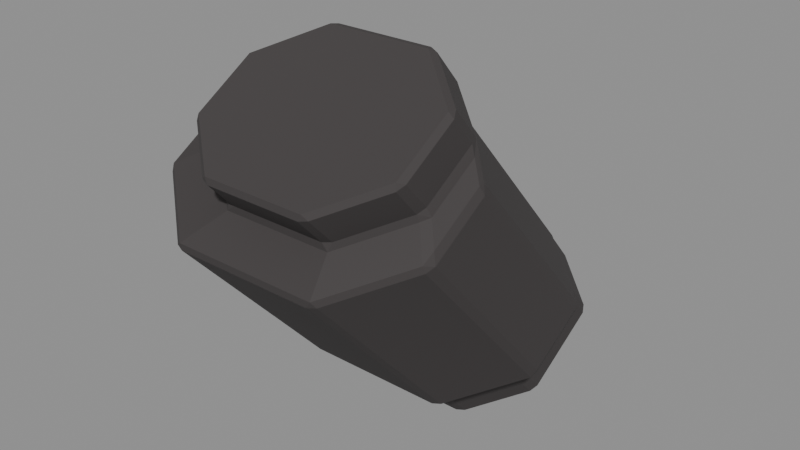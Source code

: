 # Source: Gripping-paw-L.blend  (saved by Blender 4.3.34; exported with 4.5.12 LTS)
import bpy
from mathutils import Matrix  # noqa: F401  (used for matrix-valued properties, if any)

bpy.ops.wm.read_factory_settings(use_empty=True)
scene = bpy.context.scene
scene.name = 'Isolated part'

# ---- collections
col_part_gripping_paw_l = bpy.data.collections.new('Part.Gripping-paw-L'); scene.collection.children.link(col_part_gripping_paw_l)

# ---- materials (node trees are filled in below, after node groups)
mat_raccoon___paw_shade_002 = bpy.data.materials.new('Raccoon / Paw shade.002')
mat_raccoon___paw_shade_002.diffuse_color = (0.04667, 0.04092, 0.04092, 1.0)
mat_raccoon___paw_002 = bpy.data.materials.new('Raccoon / Paw.002')
mat_raccoon___paw_002.diffuse_color = (0.05127, 0.04519, 0.04519, 1.0)
mat_raccoon___paw_light_002 = bpy.data.materials.new('Raccoon / Paw light.002')
mat_raccoon___paw_light_002.diffuse_color = (0.05448, 0.04817, 0.04817, 1.0)

# ---- material node trees
mat_raccoon___paw_shade_002.use_nodes = True; mat_raccoon___paw_shade_002.node_tree.nodes.clear()
_N = mat_raccoon___paw_shade_002.node_tree.nodes; _L = mat_raccoon___paw_shade_002.node_tree.links
n0 = _N.new('ShaderNodeBsdfPrincipled'); n0.name = 'Principled BSDF'; n0.location = (10, 300)
n0.inputs[0].default_value = (0.04667, 0.04092, 0.04092, 1.0)
n0.inputs[2].default_value = 0.86
n1 = _N.new('ShaderNodeOutputMaterial'); n1.name = 'Material Output'; n1.location = (300, 300)
_L.new(n0.outputs[0], n1.inputs[0])
n1.is_active_output = True
mat_raccoon___paw_002.use_nodes = True; mat_raccoon___paw_002.node_tree.nodes.clear()
_N = mat_raccoon___paw_002.node_tree.nodes; _L = mat_raccoon___paw_002.node_tree.links
n0 = _N.new('ShaderNodeBsdfPrincipled'); n0.name = 'Principled BSDF'; n0.location = (10, 300)
n0.inputs[0].default_value = (0.05127, 0.04519, 0.04519, 1.0)
n0.inputs[2].default_value = 0.86
n1 = _N.new('ShaderNodeOutputMaterial'); n1.name = 'Material Output'; n1.location = (300, 300)
_L.new(n0.outputs[0], n1.inputs[0])
n1.is_active_output = True
mat_raccoon___paw_light_002.use_nodes = True; mat_raccoon___paw_light_002.node_tree.nodes.clear()
_N = mat_raccoon___paw_light_002.node_tree.nodes; _L = mat_raccoon___paw_light_002.node_tree.links
n0 = _N.new('ShaderNodeBsdfPrincipled'); n0.name = 'Principled BSDF'; n0.location = (10, 300)
n0.inputs[0].default_value = (0.05448, 0.04817, 0.04817, 1.0)
n0.inputs[2].default_value = 0.86
n1 = _N.new('ShaderNodeOutputMaterial'); n1.name = 'Material Output'; n1.location = (300, 300)
_L.new(n0.outputs[0], n1.inputs[0])
n1.is_active_output = True

# ---- meshes
me_gripping_paw_l_002 = bpy.data.meshes.new('Gripping paw.L.002')
me_gripping_paw_l_002.from_pydata([(-0.02392, 0.008836, 0.0009961), (-0.02198, 0.01044, 0.0), (-0.02095, 0.00784, 0.0003815), (0.02, 0.01044, 0.0), (0.02193, 0.008833, 0.0009946), (0.01894, 0.00784, 0.0003815), (0.03866, 0.02546, 0.009026), (0.04039, 0.02516, 0.01083), (0.03912, 0.02266, 0.009303), (0.03866, 0.05431, 0.02636), (0.03899, 0.05494, 0.02871), (0.04039, 0.05233, 0.02715), (0.02, 0.06933, 0.03539), (0.01894, 0.06968, 0.03755), (0.022, 0.06862, 0.03692), (-0.02198, 0.06933, 0.03539), (-0.02396, 0.06863, 0.03693), (-0.02095, 0.06968, 0.03755), (-0.04065, 0.05431, 0.02636), (-0.04237, 0.05233, 0.02715), (-0.04102, 0.0549, 0.02869), (-0.04065, 0.02546, 0.009026), (-0.04111, 0.02267, 0.009308), (-0.04237, 0.02516, 0.01083), (-0.02106, -0.00172, 0.01088), (-0.02403, -0.0007144, 0.01149), (0.02205, -0.000717, 0.01149), (0.01906, -0.00172, 0.01088), (0.04059, 0.01686, 0.02007), (0.04173, 0.01484, 0.02233), (0.03934, 0.0132, 0.01984), (0.03921, 0.04565, 0.03934), (0.04173, 0.04127, 0.0382), (0.04059, 0.04417, 0.03647), (0.01906, 0.06046, 0.04824), (0.02212, 0.0594, 0.04761), (-0.02408, 0.05942, 0.04762), (-0.02106, 0.06046, 0.04824), (-0.04257, 0.04417, 0.03647), (-0.04358, 0.0411, 0.03823), (-0.04124, 0.04561, 0.03932), (-0.04133, 0.0132, 0.01985), (-0.04358, 0.01477, 0.02241), (-0.04257, 0.01686, 0.02007), (-0.02487, -0.01369, 0.01783), (-0.02784, -0.01269, 0.01844), (0.02783, -0.01269, 0.01844), (0.02484, -0.01369, 0.01783), (0.05008, 0.008442, 0.02964), (0.05121, 0.006449, 0.03192), (0.04992, 0.005087, 0.02912), (0.04979, 0.03103, 0.04471), (0.05121, 0.02726, 0.04443), (0.05008, 0.02973, 0.04243), (0.02484, 0.0497, 0.05592), (0.0279, 0.04864, 0.05529), (-0.02788, 0.04866, 0.0553), (-0.02486, 0.0497, 0.05592), (-0.05022, 0.02981, 0.04236), (-0.05121, 0.02726, 0.04443), (-0.04984, 0.03098, 0.04468), (-0.04993, 0.005095, 0.02912), (-0.05121, 0.006449, 0.03192), (-0.05022, 0.008515, 0.02956), (-0.02799, -0.06783, 0.08035), (-0.02502, -0.06885, 0.07976), (-0.02543, -0.06909, 0.08223), (0.02799, -0.06784, 0.08035), (0.02665, -0.06907, 0.08226), (0.025, -0.06885, 0.07976), (0.0515, -0.04742, 0.0926), (0.05034, -0.04661, 0.09651), (0.04968, -0.05052, 0.09342), (0.05023, -0.04994, 0.0911), (0.05009, -0.02499, 0.1081), (0.05034, -0.02738, 0.1081), (0.0515, -0.02647, 0.1052), (0.025, -0.005081, 0.1181), (0.02479, -0.006156, 0.121), (0.02806, -0.007262, 0.1187), (-0.02803, -0.006111, 0.1174), (-0.02628, -0.007897, 0.1197), (-0.01975, -0.006156, 0.121), (-0.02502, -0.005081, 0.1181), (-0.0515, -0.02647, 0.1052), (-0.04977, -0.02734, 0.1073), (-0.04508, -0.02303, 0.1106), (-0.05015, -0.02391, 0.1067), (-0.05024, -0.04993, 0.09111), (-0.04976, -0.04952, 0.09398), (-0.0515, -0.04742, 0.0926), (-0.01009, -0.061, 0.09597), (-0.01304, -0.06001, 0.09658), (-0.01309, -0.06075, 0.0935), (0.02395, -0.061, 0.09597), (0.02574, -0.06077, 0.09347), (0.0269, -0.06001, 0.09658), (0.04651, -0.04286, 0.1035), (0.04536, -0.04368, 0.1064), (0.04411, -0.04616, 0.1049), (0.04463, -0.04559, 0.1026), (0.04393, -0.02069, 0.1182), (0.04536, -0.02445, 0.118), (0.04651, -0.0247, 0.1144), (0.02417, -0.006029, 0.1254), (0.02395, -0.007092, 0.1284), (0.02695, -0.007034, 0.1264), (-0.01655, -0.00775, 0.1247), (-0.01303, -0.008105, 0.1278), (-0.01009, -0.007092, 0.1284), (-0.01136, -0.006029, 0.1254), (-0.03321, -0.02378, 0.1157), (-0.03149, -0.02445, 0.118), (-0.03024, -0.02195, 0.1195), (-0.03205, -0.02023, 0.1172), (-0.03149, -0.04368, 0.1064), (-0.03321, -0.04454, 0.1033), (-0.03024, -0.04616, 0.1049), (-0.01312, -0.06866, 0.1061), (-0.01018, -0.06968, 0.1055), (-0.01121, -0.06936, 0.1077), (0.02699, -0.06866, 0.1061), (0.02508, -0.06936, 0.1077), (0.02404, -0.06968, 0.1055), (0.04554, -0.05224, 0.116), (0.04387, -0.05425, 0.1168), (0.0443, -0.05474, 0.1145), (0.04414, -0.0303, 0.1292), (0.04387, -0.03319, 0.1294), (0.04554, -0.0329, 0.1276), (0.02404, -0.0155, 0.1381), (0.02508, -0.01807, 0.1385), (0.02705, -0.01655, 0.1374), (-0.01312, -0.0165, 0.1375), (-0.01121, -0.01807, 0.1385), (-0.01018, -0.0155, 0.1381), (-0.03167, -0.0329, 0.1276), (-0.03, -0.03319, 0.1294), (-0.03042, -0.03042, 0.1291), (-0.03043, -0.05474, 0.1145), (-0.03, -0.05425, 0.1168), (-0.03167, -0.05224, 0.116)], [], [(21, 18, 15, 12, 9, 6, 3, 1), (7, 11, 33, 28), (10, 14, 35, 31), (13, 17, 37, 34), (16, 20, 40, 36), (19, 23, 43, 38), (24, 27, 47, 44), (2, 5, 27, 24), (41, 25, 45, 61), (29, 32, 53, 48), (31, 35, 55, 51), (34, 37, 57, 54), (36, 40, 60, 56), (39, 42, 63, 58), (44, 47, 69, 65), (26, 30, 50, 46), (61, 45, 64, 88), (49, 52, 76, 70), (51, 55, 79, 74), (54, 57, 83, 77), (56, 60, 87, 80), (59, 62, 90, 84), (66, 68, 95, 93), (46, 50, 73, 67), (89, 66, 93, 116), (71, 75, 103, 97), (74, 79, 106, 101), (78, 82, 110, 104), (81, 86, 114, 107), (85, 89, 116, 111), (91, 94, 123, 119), (68, 72, 100, 95), (117, 92, 118, 139), (98, 102, 129, 124), (101, 106, 132, 127), (105, 109, 135, 130), (108, 113, 138, 133), (112, 115, 141, 136), (120, 122, 125, 128, 131, 134, 137, 140), (96, 99, 126, 121), (4, 8, 30, 26), (0, 1, 2), (3, 4, 5), (6, 7, 8), (9, 10, 11), (12, 13, 14), (15, 16, 17), (18, 19, 20), (21, 22, 23), (28, 29, 30), (31, 32, 33), (38, 39, 40), (41, 42, 43), (48, 49, 50), (51, 52, 53), (58, 59, 60), (61, 62, 63), (64, 65, 66), (67, 68, 69), (70, 71, 72, 73), (74, 75, 76), (77, 78, 79), (80, 81, 82, 83), (84, 85, 86, 87), (88, 89, 90), (91, 92, 93), (94, 95, 96), (97, 98, 99, 100), (101, 102, 103), (104, 105, 106), (107, 108, 109, 110), (111, 112, 113, 114), (115, 116, 117), (118, 119, 120), (121, 122, 123), (124, 125, 126), (127, 128, 129), (130, 131, 132), (133, 134, 135), (136, 137, 138), (139, 140, 141), (2, 24, 25, 0), (1, 3, 5, 2), (4, 26, 27, 5), (3, 6, 8, 4), (7, 28, 30, 8), (6, 9, 11, 7), (10, 31, 33, 11), (28, 33, 32, 29), (9, 12, 14, 10), (13, 34, 35, 14), (12, 15, 17, 13), (16, 36, 37, 17), (15, 18, 20, 16), (19, 38, 40, 20), (18, 21, 23, 19), (22, 41, 43, 23), (38, 43, 42, 39), (0, 22, 21, 1), (24, 44, 45, 25), (26, 46, 47, 27), (29, 48, 50, 30), (31, 51, 53, 32), (48, 53, 52, 49), (34, 54, 55, 35), (36, 56, 57, 37), (39, 58, 60, 40), (41, 61, 63, 42), (58, 63, 62, 59), (44, 65, 64, 45), (46, 67, 69, 47), (65, 69, 68, 66), (49, 70, 73, 50), (67, 73, 72, 68), (51, 74, 76, 52), (70, 76, 75, 71), (54, 77, 79, 55), (56, 80, 83, 57), (77, 83, 82, 78), (59, 84, 87, 60), (80, 87, 86, 81), (61, 88, 90, 62), (84, 90, 89, 85), (66, 89, 88, 64), (93, 95, 94, 91), (71, 97, 100, 72), (95, 100, 99, 96), (74, 101, 103, 75), (97, 103, 102, 98), (78, 104, 106, 79), (81, 107, 110, 82), (104, 110, 109, 105), (85, 111, 114, 86), (107, 114, 113, 108), (111, 116, 115, 112), (92, 117, 116, 93), (91, 119, 118, 92), (96, 121, 123, 94), (119, 123, 122, 120), (98, 124, 126, 99), (121, 126, 125, 122), (101, 127, 129, 102), (124, 129, 128, 125), (105, 130, 132, 106), (127, 132, 131, 128), (108, 133, 135, 109), (130, 135, 134, 131), (112, 136, 138, 113), (133, 138, 137, 134), (117, 139, 141, 115), (136, 141, 140, 137), (120, 140, 139, 118), (22, 0, 25, 41)])
me_gripping_paw_l_002.polygons.foreach_set('material_index', [1, 1, 1, 1, 1, 1, 1, 1, 1, 0, 1, 1, 1, 1, 1, 1, 1, 1, 1, 1, 0, 1, 1, 1, 1, 1, 1, 1, 1, 1, 1, 1, 1, 1, 1, 1, 1, 1, 1, 1, 1, 1, 1, 1, 1, 1, 1, 1, 1, 0, 1, 1, 1, 0, 1, 1, 1, 1, 1, 1, 1, 1, 0, 1, 1, 1, 1, 1, 1, 1, 1, 1, 1, 1, 1, 1, 1, 1, 1, 1, 1, 1, 1, 1, 1, 1, 1, 1, 0, 1, 1, 1, 1, 1, 1, 1, 1, 1, 1, 1, 1, 0, 1, 0, 1, 1, 1, 1, 1, 1, 1, 1, 1, 1, 1, 1, 1, 0, 1, 0, 0, 1, 1, 1, 1, 1, 1, 1, 1, 1, 1, 1, 1, 1, 1, 1, 1, 1, 1, 1, 1, 1, 1, 1, 1, 1, 1, 1, 1, 1, 1, 1, 1])
_uv = me_gripping_paw_l_002.uv_layers.new(name='UV0.Paint')
_uv.uv.foreach_set('vector', [0.05582, 0.6151, 0.05582, 0.6257, 0.04992, 0.6312, 0.03666, 0.6312, 0.03077, 0.6257, 0.03077, 0.6151, 0.03666, 0.6095, 0.04992, 0.6095, 0.1317, 0.8362, 0.1403, 0.8414, 0.1377, 0.8443, 0.1291, 0.8392, 0.596, 0.8632, 0.6027, 0.8662, 0.6005, 0.87, 0.5937, 0.8671, 0.6653, 0.9012, 0.6779, 0.9012, 0.6779, 0.9057, 0.6653, 0.9057, 0.293, 0.5269, 0.296, 0.5337, 0.2922, 0.536, 0.2892, 0.5292, 0.9723, 0.831, 0.9809, 0.8258, 0.9835, 0.8287, 0.9749, 0.8339, 0.8422, 0.9012, 0.8549, 0.9012, 0.8567, 0.9056, 0.841, 0.9056, 0.602, 0.9012, 0.6146, 0.9012, 0.6147, 0.9057, 0.602, 0.9057, 0.1886, 0.83, 0.1948, 0.8258, 0.1978, 0.8293, 0.1898, 0.8345, 0.5489, 0.8362, 0.5565, 0.8423, 0.5521, 0.8439, 0.5459, 0.839, 0.6476, 0.8875, 0.6544, 0.8903, 0.6507, 0.8929, 0.6419, 0.8893, 0.5266, 0.9075, 0.5392, 0.9075, 0.5404, 0.9117, 0.5247, 0.9117, 0.2892, 0.5292, 0.2922, 0.536, 0.2903, 0.5413, 0.2865, 0.5326, 0.6184, 0.8516, 0.6263, 0.8458, 0.6288, 0.8484, 0.6225, 0.8531, 0.6657, 0.6914, 0.6657, 0.7071, 0.6395, 0.7072, 0.6395, 0.6914, 0.1235, 0.8288, 0.119, 0.8348, 0.114, 0.8335, 0.1197, 0.8258, 0.8586, 0.5851, 0.8624, 0.5938, 0.84, 0.6073, 0.8361, 0.5985, 0.1544, 0.5851, 0.1609, 0.589, 0.144, 0.6082, 0.1374, 0.6042, 0.8068, 0.5988, 0.8029, 0.6075, 0.78, 0.5938, 0.7839, 0.5851, 0.7207, 0.6914, 0.7207, 0.7071, 0.6945, 0.7072, 0.6945, 0.6914, 0.2865, 0.5326, 0.2903, 0.5413, 0.2679, 0.5548, 0.264, 0.546, 0.1872, 0.589, 0.1937, 0.5851, 0.2107, 0.6042, 0.2041, 0.6082, 0.7135, 0.9012, 0.7299, 0.9012, 0.7296, 0.9056, 0.7174, 0.9057, 0.9454, 0.5986, 0.9415, 0.6073, 0.9191, 0.5939, 0.9229, 0.5851, 0.2855, 0.8202, 0.2946, 0.8149, 0.2976, 0.82, 0.2901, 0.8244, 0.1974, 0.8875, 0.1928, 0.893, 0.1904, 0.8932, 0.1946, 0.888, 0.9868, 0.8796, 0.9958, 0.883, 0.9961, 0.8855, 0.9892, 0.8829, 0.6652, 0.934, 0.6793, 0.934, 0.6766, 0.9354, 0.6654, 0.9354, 0.4617, 0.8878, 0.4679, 0.893, 0.4634, 0.8918, 0.4582, 0.8875, 0.5545, 0.8458, 0.5618, 0.8496, 0.5568, 0.8532, 0.55, 0.8497, 0.7385, 0.9075, 0.7493, 0.9075, 0.7493, 0.9116, 0.7385, 0.9116, 0.2412, 0.8362, 0.2502, 0.8406, 0.2493, 0.8441, 0.242, 0.8406, 0.1202, 0.8827, 0.1271, 0.8796, 0.1292, 0.8831, 0.1223, 0.8862, 0.6711, 0.8632, 0.6772, 0.8669, 0.6745, 0.8699, 0.6684, 0.8663, 0.4727, 0.8632, 0.4795, 0.8662, 0.4771, 0.8701, 0.4703, 0.8672, 0.7628, 0.9075, 0.7735, 0.9075, 0.7736, 0.9116, 0.7628, 0.9116, 0.1305, 0.8826, 0.1373, 0.8796, 0.1394, 0.8831, 0.1326, 0.8861, 0.6886, 0.8669, 0.6947, 0.8632, 0.6974, 0.8663, 0.6913, 0.8699, 0.612, 0.6327, 0.6235, 0.6327, 0.6294, 0.6382, 0.6294, 0.646, 0.6235, 0.6516, 0.612, 0.6516, 0.6061, 0.646, 0.6061, 0.6382, 0.09162, 0.8796, 0.09843, 0.8827, 0.09635, 0.8862, 0.0895, 0.8831, 0.5501, 0.8632, 0.5569, 0.8663, 0.5546, 0.8701, 0.5478, 0.8671, 0.7531, 0.9538, 0.7525, 0.9543, 0.7522, 0.9534, 0.746, 0.9543, 0.7454, 0.9538, 0.7463, 0.9534, 0.3034, 0.9578, 0.3033, 0.9586, 0.3025, 0.9579, 0.8464, 0.9578, 0.8465, 0.9586, 0.8456, 0.9581, 0.6592, 0.9662, 0.6596, 0.9669, 0.6586, 0.9667, 0.6636, 0.9662, 0.6643, 0.9667, 0.6633, 0.9669, 0.996, 0.9578, 0.9968, 0.9581, 0.9959, 0.9586, 0.3047, 0.9578, 0.3056, 0.9579, 0.3049, 0.9586, 0.9965, 0.9467, 0.996, 0.9476, 0.9953, 0.9466, 0.1528, 0.9521, 0.1512, 0.9518, 0.1521, 0.9512, 0.2666, 0.9512, 0.2676, 0.9518, 0.266, 0.9521, 0.1204, 0.9489, 0.1197, 0.9499, 0.1191, 0.949, 0.9022, 0.9468, 0.9016, 0.9476, 0.9012, 0.9466, 0.2532, 0.9669, 0.2519, 0.9668, 0.2528, 0.9662, 0.01195, 0.9662, 0.01282, 0.9668, 0.01156, 0.9669, 0.2153, 0.9489, 0.2148, 0.9499, 0.2142, 0.9491, 0.2876, 0.958, 0.2886, 0.9578, 0.2885, 0.9586, 0.9884, 0.9536, 0.9878, 0.9543, 0.9874, 0.9534, 0.06841, 0.9381, 0.06711, 0.9381, 0.06815, 0.9369, 0.06887, 0.9372, 0.6876, 0.9628, 0.6876, 0.962, 0.6886, 0.9623, 0.2562, 0.9466, 0.2561, 0.9476, 0.2551, 0.9468, 0.5618, 0.9308, 0.5616, 0.9318, 0.5596, 0.9325, 0.5608, 0.931, 0.3918, 0.9353, 0.391, 0.9355, 0.3893, 0.934, 0.3912, 0.9344, 0.0809, 0.9543, 0.07998, 0.9543, 0.08042, 0.9534, 0.831, 0.9476, 0.8308, 0.9466, 0.8318, 0.9466, 0.8164, 0.9466, 0.8172, 0.9471, 0.8162, 0.9476, 0.05525, 0.9372, 0.05483, 0.9382, 0.05396, 0.9377, 0.05421, 0.9369, 0.2817, 0.9169, 0.2817, 0.9157, 0.2829, 0.9155, 0.9879, 0.9498, 0.9869, 0.9498, 0.9875, 0.9489, 0.7874, 0.934, 0.7864, 0.9351, 0.7854, 0.9353, 0.7856, 0.9343, 0.7335, 0.9352, 0.7326, 0.9354, 0.732, 0.9346, 0.7329, 0.934, 0.965, 0.9397, 0.9661, 0.9395, 0.9655, 0.9405, 0.8172, 0.9664, 0.8182, 0.9662, 0.8178, 0.9669, 0.8251, 0.9664, 0.8244, 0.9669, 0.8241, 0.9662, 0.9653, 0.9646, 0.9645, 0.9649, 0.9644, 0.9641, 0.4247, 0.9585, 0.4238, 0.9586, 0.4239, 0.9578, 0.7591, 0.9543, 0.7594, 0.9534, 0.7601, 0.9539, 0.7659, 0.954, 0.7666, 0.9534, 0.7669, 0.9543, 0.4913, 0.9578, 0.4915, 0.9586, 0.4906, 0.9585, 0.9631, 0.9641, 0.9631, 0.9649, 0.9622, 0.9646, 0.5079, 0.9241, 0.5037, 0.9255, 0.5034, 0.9245, 0.5077, 0.9232, 0.04217, 0.9565, 0.02891, 0.9565, 0.02924, 0.9557, 0.04184, 0.9557, 0.5252, 0.9255, 0.5209, 0.9242, 0.5212, 0.9232, 0.5255, 0.9245, 0.5933, 0.888, 0.587, 0.8929, 0.5868, 0.8921, 0.5926, 0.8875, 0.7695, 0.9136, 0.767, 0.9167, 0.7658, 0.9166, 0.7686, 0.9131, 0.9681, 0.8458, 0.9762, 0.8527, 0.9754, 0.8531, 0.9678, 0.8466, 0.3036, 0.9217, 0.3001, 0.919, 0.3011, 0.9184, 0.3041, 0.9208, 0.7749, 0.8796, 0.7834, 0.8851, 0.7824, 0.8856, 0.7742, 0.8804, 0.8812, 0.9131, 0.8887, 0.9161, 0.8881, 0.9166, 0.8812, 0.9139, 0.7334, 0.7568, 0.7292, 0.7554, 0.7295, 0.7544, 0.7337, 0.7558, 0.5142, 0.9662, 0.5275, 0.9662, 0.5272, 0.9669, 0.5146, 0.9669, 0.4638, 0.9242, 0.4595, 0.9255, 0.4593, 0.9246, 0.4635, 0.9232, 0.8547, 0.9161, 0.8622, 0.9131, 0.8622, 0.9139, 0.8553, 0.9166, 0.3147, 0.9193, 0.3117, 0.9217, 0.3107, 0.9212, 0.3142, 0.9184, 0.9775, 0.8527, 0.9856, 0.8458, 0.9859, 0.8466, 0.9783, 0.8531, 0.7767, 0.9131, 0.7795, 0.9166, 0.7783, 0.9167, 0.7758, 0.9136, 0.9763, 0.885, 0.9848, 0.8796, 0.9855, 0.8804, 0.9773, 0.8856, 0.6005, 0.8929, 0.5947, 0.8884, 0.5949, 0.8875, 0.6013, 0.8925, 0.6341, 0.9241, 0.6298, 0.9255, 0.6294, 0.9245, 0.6337, 0.9232, 0.02499, 0.9327, 0.02035, 0.9317, 0.02075, 0.9308, 0.02539, 0.9318, 0.3305, 0.9217, 0.3271, 0.9194, 0.3274, 0.9184, 0.3316, 0.9213, 0.7364, 0.9276, 0.7307, 0.9293, 0.7303, 0.9286, 0.7348, 0.9272, 0.2673, 0.9012, 0.2739, 0.9055, 0.2731, 0.9061, 0.2667, 0.902, 0.7292, 0.7554, 0.726, 0.7522, 0.7262, 0.7512, 0.7295, 0.7544, 0.996, 0.5575, 0.9987, 0.5609, 0.9978, 0.5612, 0.995, 0.5578, 0.8111, 0.9272, 0.8153, 0.9285, 0.8149, 0.9293, 0.8095, 0.9276, 0.7625, 0.9188, 0.7585, 0.9215, 0.7583, 0.9204, 0.7614, 0.9184, 0.2907, 0.9054, 0.2973, 0.9012, 0.298, 0.902, 0.2915, 0.9061, 0.0862, 0.8268, 0.06126, 0.8348, 0.06102, 0.8338, 0.08595, 0.8258, 0.1605, 0.8347, 0.1356, 0.8268, 0.1358, 0.8258, 0.1608, 0.8338, 0.2299, 0.9578, 0.2457, 0.9578, 0.2462, 0.9586, 0.2298, 0.9586, 0.5272, 0.6897, 0.5072, 0.6736, 0.5077, 0.6727, 0.5281, 0.6892, 0.6721, 0.9075, 0.6811, 0.9109, 0.6809, 0.9117, 0.6715, 0.9081, 0.2799, 0.69, 0.2591, 0.6733, 0.26, 0.6727, 0.28, 0.6887, 0.3584, 0.8946, 0.3649, 0.8988, 0.3646, 0.8998, 0.3586, 0.8959, 0.726, 0.7522, 0.7011, 0.7441, 0.7008, 0.7429, 0.7262, 0.7512, 0.9483, 0.8159, 0.9235, 0.824, 0.9232, 0.823, 0.9481, 0.8149, 0.1972, 0.9466, 0.213, 0.9466, 0.2113, 0.9476, 0.1972, 0.9476, 0.9992, 0.6546, 0.9793, 0.6706, 0.9788, 0.6697, 0.9991, 0.6533, 0.9563, 0.8846, 0.9645, 0.8796, 0.9635, 0.8814, 0.9565, 0.8856, 0.5059, 0.6732, 0.4856, 0.6897, 0.4851, 0.6888, 0.505, 0.6727, 0.6105, 0.8922, 0.6166, 0.8875, 0.6174, 0.888, 0.6109, 0.8929, 0.7749, 0.9018, 0.7651, 0.9056, 0.765, 0.9047, 0.774, 0.9012, 0.2535, 0.9578, 0.2658, 0.9578, 0.2652, 0.9586, 0.2545, 0.9586, 0.8272, 0.938, 0.8244, 0.938, 0.8248, 0.9369, 0.8285, 0.937, 0.6739, 0.9131, 0.6815, 0.916, 0.6813, 0.9167, 0.6743, 0.9141, 0.6281, 0.9239, 0.6244, 0.9255, 0.6258, 0.9241, 0.6281, 0.9232, 0.3612, 0.9012, 0.3668, 0.9049, 0.3668, 0.906, 0.3609, 0.9022, 0.7974, 0.9351, 0.7961, 0.9353, 0.7957, 0.9344, 0.7982, 0.934, 0.9309, 0.9232, 0.9281, 0.9252, 0.9264, 0.9254, 0.9288, 0.9237, 0.1483, 0.9466, 0.1595, 0.9466, 0.1591, 0.9476, 0.1483, 0.9476, 0.7012, 0.9276, 0.6954, 0.9293, 0.6944, 0.9285, 0.6989, 0.9272, 0.2834, 0.9047, 0.2891, 0.9012, 0.2894, 0.9023, 0.283, 0.9061, 0.6345, 0.8921, 0.6406, 0.8875, 0.6405, 0.8887, 0.6349, 0.8929, 0.5823, 0.9141, 0.5754, 0.9168, 0.5743, 0.9163, 0.5824, 0.9131, 0.4918, 0.9282, 0.4879, 0.9294, 0.4876, 0.9285, 0.4915, 0.9272, 0.4806, 0.9294, 0.4767, 0.9282, 0.477, 0.9272, 0.4809, 0.9285, 0.6682, 0.9662, 0.6791, 0.9662, 0.6794, 0.9669, 0.6679, 0.9669, 0.04935, 0.9218, 0.0462, 0.9192, 0.04669, 0.9184, 0.04984, 0.9209, 0.8375, 0.9131, 0.8445, 0.9159, 0.8444, 0.9166, 0.8369, 0.9136, 0.2817, 0.9169, 0.2781, 0.9141, 0.2786, 0.9131, 0.2817, 0.9157, 0.8392, 0.8875, 0.8446, 0.8921, 0.8443, 0.8928, 0.8384, 0.8878, 0.9361, 0.9254, 0.9322, 0.9242, 0.9325, 0.9232, 0.9368, 0.9246, 0.3628, 0.8884, 0.3571, 0.8931, 0.3563, 0.8926, 0.3626, 0.8875, 0.6758, 0.9282, 0.6719, 0.9294, 0.6717, 0.9284, 0.6756, 0.9272, 0.265, 0.9565, 0.2542, 0.9565, 0.2539, 0.9557, 0.2653, 0.9557, 0.2353, 0.9192, 0.2321, 0.9218, 0.2316, 0.9209, 0.2348, 0.9184, 0.3414, 0.8875, 0.3472, 0.8922, 0.347, 0.8931, 0.3406, 0.888, 0.9975, 0.914, 0.9943, 0.9166, 0.9939, 0.9157, 0.997, 0.9131, 0.8232, 0.8921, 0.8287, 0.8875, 0.8295, 0.8878, 0.8235, 0.8928, 0.8534, 0.9136, 0.8458, 0.9166, 0.8458, 0.9159, 0.8528, 0.9131, 0.5164, 0.8663, 0.5232, 0.8632, 0.5255, 0.8671, 0.5187, 0.8701])
me_gripping_paw_l_002.materials.append(mat_raccoon___paw_shade_002)
me_gripping_paw_l_002.materials.append(mat_raccoon___paw_002)
me_gripping_paw_l_002.materials.append(mat_raccoon___paw_light_002)
me_gripping_paw_l_002.update()

# ---- objects
ob_gripping_paw_l = bpy.data.objects.new('Gripping-paw-L', me_gripping_paw_l_002)

# ---- transforms, parenting, visibility, modifiers, constraints
ob_gripping_paw_l.location = (0.0, 0.0, 0.0)

# ---- collection membership
col_part_gripping_paw_l.objects.link(ob_gripping_paw_l)

# ---- scene / render settings (as saved in the file)
scene.frame_start = 1; scene.frame_end = 250; scene.frame_set(1)
scene.render.engine = 'BLENDER_EEVEE_NEXT'
scene.render.image_settings.exr_codec = 'NONE'
scene.render.simplify_subdivision_render = 0
scene.render.simplify_child_particles_render = 0.0
scene.eevee.use_volume_custom_range = False
scene.eevee.use_fast_gi = False
scene.eevee.use_shadows = False
scene.view_settings.white_balance_temperature = 0.0
scene.view_settings.white_balance_tint = 0.0
scene.view_settings.white_balance_whitepoint = (2.97, 0.5193, -0.0414)
bpy.context.view_layer.update()

# ---- added for rendering (the .blend has no active camera and no usable light): camera, sun + grey world if the file has none
cam_auto = bpy.data.cameras.new('AutoCamera')
cam_auto.lens = 50.0
cam_auto.sensor_width = 36.0
cam_auto.clip_end = 1000.0
ob_auto_camera = bpy.data.objects.new('AutoCamera', cam_auto)
scene.collection.objects.link(ob_auto_camera)
ob_auto_camera.location = (0.205249, -0.246299, 0.233445)
ob_auto_camera.rotation_euler = (1.09748, -7.21219e-08, 0.694738)
scene.camera = ob_auto_camera
light_auto_sun = bpy.data.lights.new('AutoSun', 'SUN')
light_auto_sun.energy = 3.0
light_auto_sun.angle = 0.0523599
ob_auto_sun = bpy.data.objects.new('AutoSun', light_auto_sun)
scene.collection.objects.link(ob_auto_sun)
ob_auto_sun.rotation_euler = (0.872665, 0.174533, 0.523599)
if scene.world is None:
    world_auto = bpy.data.worlds.new('AutoWorld')
    world_auto.color = (0.3, 0.3, 0.3)
    scene.world = world_auto
bpy.context.view_layer.update()
